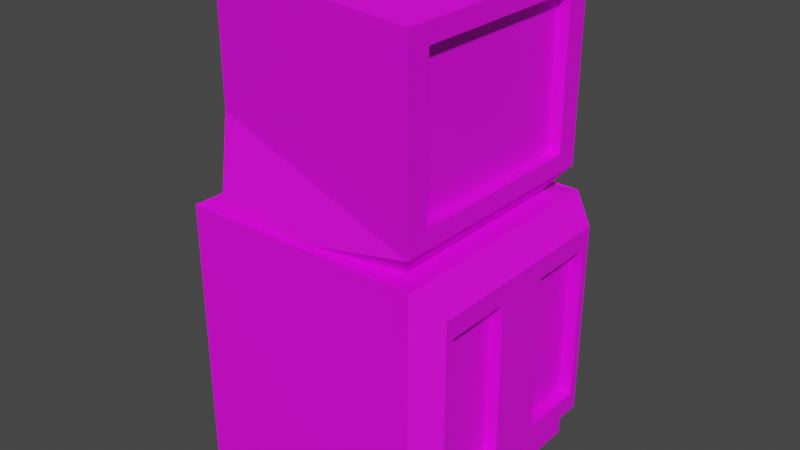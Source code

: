 # Source: TVConsole.blend  (saved by Blender 3.4.6; exported with 4.5.12 LTS)
import bpy
from mathutils import Matrix  # noqa: F401  (used for matrix-valued properties, if any)

bpy.ops.wm.read_factory_settings(use_empty=True)
scene = bpy.context.scene
scene.name = 'Scene'

# ---- collections
col_collection = bpy.data.collections.new('Collection'); scene.collection.children.link(col_collection)

# ---- images (referenced by path relative to the original .blend; pixels are not part of the script)
import os
ASSET_DIR = os.environ.get("B2B_ASSET_DIR", "")  # directory of the original .blend (textures are referenced by path, not embedded)
HERE = os.path.dirname(os.path.abspath(__file__))  # packed textures are extracted next to this script under _unpacked/

def load_image(name, relpath, width, height, colorspace="sRGB"):
    """Load a texture the original file referenced (path relative to the .blend, or extracted next to this script)."""
    p = next((c for c in (os.path.join(HERE, relpath), os.path.join(ASSET_DIR, relpath)) if relpath and os.path.exists(c)), "")
    if p:
        img = bpy.data.images.load(p, check_existing=True)
        img.name = name
    else:  # same state as the original file: an image datablock whose file is absent (Cycles renders it pink)
        img = bpy.data.images.new(name, width, height)
        img.source = "FILE"
        img.filepath = "//" + (relpath or name)
    img.colorspace_settings.name = colorspace
    return img
img_tvconsole_png = load_image('TVConsole.png', 'TVConsole.png', 1024, 1024, 'sRGB')

# ---- materials (node trees are filled in below, after node groups)
mat_material = bpy.data.materials.new('Material')
mat_material.alpha_threshold = 0.0
mat_material.use_transparent_shadow = False
mat_material.roughness = 0.5
mat_material.line_color = (0.0, 0.0, 0.0, 1.0)

# ---- material node trees
mat_material.use_nodes = True; mat_material.node_tree.nodes.clear()
_N = mat_material.node_tree.nodes; _L = mat_material.node_tree.links
n0 = _N.new('ShaderNodeOutputMaterial'); n0.name = 'Material Output'; n0.location = (300, 300)
n1 = _N.new('ShaderNodeBsdfPrincipled'); n1.name = 'Principled BSDF'; n1.location = (10, 300)
n1.distribution = 'GGX'
n1.subsurface_method = 'RANDOM_WALK_SKIN'
n1.inputs[3].default_value = 1.45
n1.inputs[27].default_value = (0.0, 0.0, 0.0, 1.0)
n1.inputs[28].default_value = 1.0
n2 = _N.new('ShaderNodeTexImage'); n2.name = 'Image Texture'; n2.location = (-280, 49)
n2.image = img_tvconsole_png
_L.new(n1.outputs[0], n0.inputs[0])
_L.new(n2.outputs[0], n1.inputs[0])
n0.is_active_output = True

# ---- world
world_world = bpy.data.worlds.new('World'); scene.world = world_world
world_world.use_nodes = True; world_world.node_tree.nodes.clear()
_N = world_world.node_tree.nodes; _L = world_world.node_tree.links
n0 = _N.new('ShaderNodeOutputWorld'); n0.name = 'World Output'; n0.location = (300, 300)
n1 = _N.new('ShaderNodeBackground'); n1.name = 'Background'; n1.location = (10, 300)
n1.inputs[0].default_value = (0.05088, 0.05088, 0.05088, 1.0)
_L.new(n1.outputs[0], n0.inputs[0])
n0.is_active_output = True
world_world.color = (0.05088, 0.05088, 0.05088)
world_world.use_sun_shadow = False
world_world.sun_shadow_jitter_overblur = 0.0

# ---- meshes
me_cube = bpy.data.meshes.new('Cube')
me_cube.from_pydata([(1.0, 1.0, 1.0), (1.0, 1.0, -1.0), (1.0, -1.0, 1.0), (1.0, -1.0, -1.0), (-1.0, 1.0, 1.0), (-1.0, 1.0, -1.0), (-1.0, -1.0, 1.0), (-1.0, -1.0, -1.0), (0.8, -0.8, 1.0), (-0.7808, -0.96, 0.8511), (0.8, 0.8, 1.0), (-0.7808, 0.96, 0.8511), (0.96, -0.96, 1.2), (-0.9536, -0.6912, 1.651), (0.96, 0.96, 1.2), (-0.9536, 0.6912, 1.651), (0.96, -0.96, 2.7), (-0.9536, -0.6912, 2.731), (0.96, 0.96, 2.7), (-0.9536, 0.6912, 2.731), (0.864, -0.864, 2.853), (-0.896, -0.432, 2.731), (0.864, 0.864, 2.853), (-0.896, 0.432, 2.731), (0.96, 0.768, 1.35), (0.96, -0.768, 1.35), (0.96, 0.768, 2.55), (0.96, -0.768, 2.55), (0.86, 0.768, 1.35), (0.86, -0.768, 1.35), (0.86, 0.768, 2.55), (0.86, -0.768, 2.55), (-1.0, 0.0, -1.0), (0.0, 1.0, -1.0), (0.0, -1.0, -1.0), (1.0, 0.0, -1.0), (0.0, 0.0, -1.0), (-1.0, -0.5, -1.0), (-0.5, 1.0, -1.0), (0.5, -1.0, -1.0), (1.0, 0.5, -1.0), (-1.0, 0.5, -1.0), (0.5, 1.0, -1.0), (-0.5, -1.0, -1.0), (1.0, -0.5, -1.0), (0.0, -0.5, -1.0), (0.0, 0.5, -1.0), (-0.5, 0.0, -1.0), (0.5, 0.0, -1.0), (0.5, 0.5, -1.0), (-0.5, 0.5, -1.0), (-0.5, -0.5, -1.0), (0.5, -0.5, -1.0), (-1.0, -0.5, -1.25), (-1.0, -1.0, -1.25), (-0.5, 1.0, -1.25), (-1.0, 1.0, -1.25), (0.5, -1.0, -1.25), (1.0, -1.0, -1.25), (1.0, 0.5, -1.25), (1.0, 1.0, -1.25), (-1.0, 0.5, -1.25), (0.5, 1.0, -1.25), (-0.5, -1.0, -1.25), (1.0, -0.5, -1.25), (0.5, 0.5, -1.25), (-0.5, 0.5, -1.25), (-0.5, -0.5, -1.25), (0.5, -0.5, -1.25), (1.0, 0.0, 1.0), (1.0, -0.5, 1.0), (1.0, 0.5, 1.0), (1.2, 0.86, 0.81), (1.2, 0.86, -0.81), (1.2, -0.86, 0.81), (1.2, -0.86, -0.81), (1.2, -0.455, 0.81), (1.2, 0.455, -0.81), (1.2, -0.455, -0.81), (1.2, 0.0, -0.81), (1.2, 0.455, 0.81), (1.2, 0.0, 0.81), (1.2, -0.1625, -0.81), (1.2, -0.1625, 0.81), (1.2, 0.1625, -0.81), (1.2, 0.1625, 0.81), (1.2, -0.7865, 0.648), (1.2, -0.7865, -0.648), (1.2, -0.4625, 0.648), (1.2, -0.4625, -0.648), (1.2, -0.2285, 0.648), (1.2, -0.2285, -0.648), (1.2, 0.7865, 0.648), (1.2, 0.7865, -0.648), (1.2, 0.4625, -0.648), (1.2, 0.2285, -0.648), (1.2, 0.4625, 0.648), (1.2, 0.2285, 0.648), (1.1, 0.7865, 0.648), (1.1, 0.7865, -0.648), (1.1, 0.4625, -0.648), (1.1, 0.2285, -0.648), (1.1, 0.4625, 0.648), (1.1, 0.2285, 0.648), (1.1, -0.7865, 0.648), (1.1, -0.7865, -0.648), (1.1, -0.4625, 0.648), (1.1, -0.4625, -0.648), (1.1, -0.2285, 0.648), (1.1, -0.2285, -0.648)], [], [(0, 4, 11, 10), (3, 2, 6, 7, 43, 34, 39), (7, 6, 4, 5, 41, 32, 37), (51, 43, 63, 67), (40, 1, 73, 77), (5, 4, 0, 1, 42, 33, 38), (11, 9, 13, 15), (6, 2, 8, 9), (4, 6, 9, 11), (2, 70, 69, 71, 0, 10, 8), (14, 15, 19, 18), (9, 8, 12, 13), (10, 11, 15, 14), (8, 10, 14, 12), (19, 17, 21, 23), (14, 18, 26, 24), (15, 13, 17, 19), (13, 12, 16, 17), (22, 23, 21, 20), (17, 16, 20, 21), (18, 19, 23, 22), (16, 18, 22, 20), (24, 26, 30, 28), (18, 16, 27, 26), (16, 12, 25, 27), (12, 14, 24, 25), (29, 28, 30, 31), (25, 24, 28, 29), (27, 25, 29, 31), (26, 27, 31, 30), (51, 45, 34, 43), (50, 46, 36, 47), (49, 40, 35, 48), (46, 49, 48, 36), (33, 42, 49, 46), (42, 1, 60, 62), (41, 50, 47, 32), (52, 44, 64, 68), (38, 33, 46, 50), (41, 5, 56, 61), (32, 47, 51, 37), (47, 36, 45, 51), (45, 52, 39, 34), (36, 48, 52, 45), (48, 35, 44, 52), (68, 64, 58, 57), (62, 60, 59, 65), (56, 55, 66, 61), (53, 67, 63, 54), (49, 42, 62, 65), (43, 7, 54, 63), (7, 37, 53, 54), (3, 39, 57, 58), (5, 38, 55, 56), (44, 3, 58, 64), (37, 51, 67, 53), (40, 49, 65, 59), (39, 52, 68, 57), (1, 40, 59, 60), (38, 50, 66, 55), (50, 41, 61, 66), (0, 71, 80, 72), (83, 76, 88, 90), (84, 85, 81, 79), (44, 35, 79, 82, 78), (1, 0, 72, 73), (71, 69, 81, 85, 80), (35, 40, 77, 84, 79), (69, 70, 76, 83, 81), (70, 2, 74, 76), (3, 44, 78, 75), (2, 3, 75, 74), (79, 81, 83, 82), (80, 85, 97, 96), (89, 91, 109, 107), (75, 78, 89, 87), (76, 74, 86, 88), (82, 83, 90, 91), (78, 82, 91, 89), (74, 75, 87, 86), (92, 96, 102, 98), (73, 72, 92, 93), (72, 80, 96, 92), (84, 77, 94, 95), (85, 84, 95, 97), (77, 73, 93, 94), (99, 98, 102, 103, 101, 100), (94, 93, 99, 100), (96, 97, 103, 102), (95, 94, 100, 101), (93, 92, 98, 99), (97, 95, 101, 103), (109, 108, 106, 104, 105, 107), (87, 89, 107, 105), (86, 87, 105, 104), (91, 90, 108, 109), (90, 88, 106, 108), (88, 86, 104, 106)])
_uv = me_cube.uv_layers.new(name='UVMap')
_uv.uv.foreach_set('vector', [0.5258, 0.2958, 0.7884, 0.2958, 0.7621, 0.3221, 0.5521, 0.3221, 0.02573, 0.2629, 0.02573, 7.835e-09, 0.2885, 5.881e-05, 0.2885, 0.263, 0.2228, 0.2629, 0.1571, 0.2629, 0.09143, 0.2629, 0.0, 0.5586, 0.0, 0.2958, 0.2629, 0.2958, 0.2629, 0.5586, 0.1972, 0.5586, 0.1314, 0.5586, 0.06572, 0.5586, 0.723, 0.8768, 0.723, 0.8111, 0.7558, 0.8111, 0.7558, 0.8768, 0.4601, 0.5587, 0.5258, 0.5587, 0.5074, 0.585, 0.4542, 0.585, 0.2885, 0.263, 0.2885, 5.881e-05, 0.5513, 7.835e-09, 0.5513, 0.2629, 0.4856, 0.2629, 0.4199, 0.2629, 0.3542, 0.2629, 0.9948, 0.2958, 0.9948, 0.5061, 0.9066, 0.4767, 0.9066, 0.3253, 0.7884, 0.5587, 0.5258, 0.5587, 0.5521, 0.5324, 0.7621, 0.5324, 0.7884, 0.2958, 0.7884, 0.5587, 0.7621, 0.5324, 0.7621, 0.3221, 0.5258, 0.5587, 0.5258, 0.493, 0.5258, 0.4273, 0.5258, 0.3615, 0.5258, 0.2958, 0.5521, 0.3221, 0.5521, 0.5324, 0.1972, 0.5914, 0.1355, 0.8431, 0.0172, 0.8431, -5.487e-09, 0.5914, 0.7766, 0.7906, 0.7767, 0.5804, 0.8028, 0.5587, 0.8645, 0.8104, 0.2233, 0.6131, 0.2234, 0.8233, 0.1355, 0.8431, 0.1972, 0.5914, 0.5062, 0.606, 0.5062, 0.8164, 0.4804, 0.8374, 0.4804, 0.585, 0.5257, 0.585, 0.5257, 0.7364, 0.5194, 0.7175, 0.5194, 0.6039, 0.4804, 0.8374, 0.2833, 0.8374, 0.303, 0.8121, 0.4607, 0.8121, 0.9066, 0.3253, 0.9066, 0.4767, 0.7884, 0.4767, 0.7884, 0.3253, 0.8645, 0.8104, 0.8028, 0.5587, 1.0, 0.5587, 0.9828, 0.8104, 0.5374, 0.5713, 0.7707, 0.6281, 0.7707, 0.7417, 0.5374, 0.7985, 0.7766, 0.7606, 0.5258, 0.8111, 0.5374, 0.7985, 0.7707, 0.7417, 0.5258, 0.5587, 0.7766, 0.6092, 0.7707, 0.6281, 0.5374, 0.5713, 0.2833, 0.585, 0.2833, 0.8374, 0.2629, 0.8248, 0.2629, 0.5976, 0.5062, 0.9446, 0.5062, 0.7869, 0.5194, 0.7869, 0.5194, 0.9446, 0.2833, 0.8374, 0.2833, 0.585, 0.303, 0.6102, 0.303, 0.8121, 0.2833, 0.585, 0.4804, 0.585, 0.4607, 0.6102, 0.303, 0.6102, 0.4804, 0.585, 0.4804, 0.8374, 0.4607, 0.8121, 0.4607, 0.6102, 0.9732, -1.12e-08, 0.9732, 0.2019, 0.8154, 0.2019, 0.8154, -4.304e-09, 0.2234, 0.7933, 0.2234, 0.5914, 0.2365, 0.5914, 0.2365, 0.7933, 0.9365, 0.8104, 0.9365, 0.9681, 0.9233, 0.9681, 0.9233, 0.8104, 0.5062, 0.7869, 0.5062, 0.585, 0.5194, 0.585, 0.5194, 0.7869, 0.3286, 0.3615, 0.3286, 0.4273, 0.2629, 0.4273, 0.2629, 0.3615, 0.4601, 0.3615, 0.4601, 0.4273, 0.3943, 0.4273, 0.3943, 0.3615, 0.4601, 0.493, 0.4601, 0.5587, 0.3943, 0.5587, 0.3943, 0.493, 0.4601, 0.4273, 0.4601, 0.493, 0.3943, 0.493, 0.3943, 0.4273, 0.5258, 0.4273, 0.5258, 0.493, 0.4601, 0.493, 0.4601, 0.4273, 0.4856, 0.2629, 0.5513, 0.2629, 0.5513, 0.2958, 0.4856, 0.2958, 0.4601, 0.2958, 0.4601, 0.3615, 0.3943, 0.3615, 0.3943, 0.2958, 0.03289, 0.9088, 0.03288, 0.8431, 0.06574, 0.8431, 0.06575, 0.9088, 0.5258, 0.3615, 0.5258, 0.4273, 0.4601, 0.4273, 0.4601, 0.3615, 0.1972, 0.5586, 0.2629, 0.5586, 0.2629, 0.5914, 0.1972, 0.5914, 0.3943, 0.2958, 0.3943, 0.3615, 0.3286, 0.3615, 0.3286, 0.2958, 0.3943, 0.3615, 0.3943, 0.4273, 0.3286, 0.4273, 0.3286, 0.3615, 0.3286, 0.4273, 0.3286, 0.493, 0.2629, 0.493, 0.2629, 0.4273, 0.3943, 0.4273, 0.3943, 0.493, 0.3286, 0.493, 0.3286, 0.4273, 0.3943, 0.493, 0.3943, 0.5587, 0.3286, 0.5587, 0.3286, 0.493, 0.5915, 0.8768, 0.5258, 0.8768, 0.5258, 0.8111, 0.5915, 0.8111, 0.6572, 0.8111, 0.6572, 0.8768, 0.5915, 0.8768, 0.5915, 0.8111, 0.723, 0.8768, 0.6572, 0.8768, 0.6572, 0.8111, 0.723, 0.8111, 0.3286, 0.8374, 0.3286, 0.9031, 0.2629, 0.9031, 0.2629, 0.8374, 0.3943, 0.9031, 0.3943, 0.8374, 0.4272, 0.8374, 0.4272, 0.9031, 0.2228, 0.2629, 0.2885, 0.263, 0.2885, 0.2958, 0.2228, 0.2958, 0.0, 0.5586, 0.06572, 0.5586, 0.06572, 0.5914, 0.0, 0.5914, 0.02573, 0.2629, 0.09143, 0.2629, 0.09143, 0.2958, 0.02573, 0.2958, 0.2885, 0.263, 0.3542, 0.2629, 0.3542, 0.2958, 0.2885, 0.2958, 0.8549, 0.2676, 0.8549, 0.2019, 0.8877, 0.2019, 0.8877, 0.2676, 0.46, 0.9031, 0.46, 0.8374, 0.4929, 0.8374, 0.4929, 0.9031, 0.09863, 0.8431, 0.09861, 0.9088, 0.06575, 0.9088, 0.06577, 0.8431, 0.4272, 0.9031, 0.4272, 0.8374, 0.46, 0.8374, 0.46, 0.9031, 0.3286, 0.9031, 0.3286, 0.8374, 0.3615, 0.8374, 0.3615, 0.9031, 0.3615, 0.9031, 0.3615, 0.8374, 0.3943, 0.8374, 0.3943, 0.9031, 0.03288, 0.8431, 0.03286, 0.9088, -8.385e-09, 0.9088, 1.469e-05, 0.8431, 0.577, 0.2629, 0.577, 0.1972, 0.6025, 0.1913, 0.6025, 0.2445, 0.6025, 0.1101, 0.6025, 0.07164, 0.6238, 0.07065, 0.6238, 0.1014, 0.8154, 0.1528, 0.6025, 0.1528, 0.6025, 0.1314, 0.8154, 0.1314, 0.3286, 0.5587, 0.3943, 0.5587, 0.3943, 0.585, 0.373, 0.585, 0.3345, 0.585, 0.5513, 0.2629, 0.5513, 7.835e-09, 0.577, 0.02483, 0.577, 0.2378, 0.577, 0.1972, 0.577, 0.1314, 0.6025, 0.1314, 0.6025, 0.1528, 0.6025, 0.1913, 0.3943, 0.5587, 0.4601, 0.5587, 0.4542, 0.585, 0.4157, 0.585, 0.3943, 0.585, 0.577, 0.1314, 0.577, 0.06572, 0.6025, 0.07164, 0.6025, 0.1101, 0.6025, 0.1314, 0.577, 0.06572, 0.577, -1.718e-09, 0.6025, 0.0184, 0.6025, 0.07164, 0.2629, 0.5587, 0.3286, 0.5587, 0.3345, 0.585, 0.2813, 0.585, 0.02573, 7.835e-09, 0.02573, 0.2629, 0.0, 0.2378, 0.0, 0.02483, 0.8154, 0.1314, 0.6025, 0.1314, 0.6025, 0.1101, 0.8154, 0.1101, 0.6025, 0.1913, 0.6025, 0.1528, 0.6238, 0.1615, 0.6238, 0.1922, 0.8417, 0.2327, 0.8417, 0.2019, 0.8549, 0.2019, 0.8549, 0.2327, 0.8154, 0.0184, 0.8154, 0.07164, 0.7942, 0.07065, 0.7942, 0.02806, 0.6025, 0.07164, 0.6025, 0.0184, 0.6238, 0.02806, 0.6238, 0.07065, 0.8154, 0.1101, 0.6025, 0.1101, 0.6238, 0.1014, 0.7942, 0.1014, 0.8154, 0.07164, 0.8154, 0.1101, 0.7942, 0.1014, 0.7942, 0.07065, 0.6025, 0.0184, 0.8154, 0.0184, 0.7942, 0.02806, 0.6238, 0.02806, 0.8154, 0.2753, 0.8154, 0.2327, 0.8286, 0.2327, 0.8286, 0.2753, 0.8154, 0.2445, 0.6025, 0.2445, 0.6238, 0.2348, 0.7942, 0.2348, 0.6025, 0.2445, 0.6025, 0.1913, 0.6238, 0.1922, 0.6238, 0.2348, 0.8154, 0.1528, 0.8154, 0.1913, 0.7942, 0.1922, 0.7942, 0.1615, 0.6025, 0.1528, 0.8154, 0.1528, 0.7942, 0.1615, 0.6238, 0.1615, 0.8154, 0.1913, 0.8154, 0.2445, 0.7942, 0.2348, 0.7942, 0.1922, 0.7766, 0.9807, 0.7766, 0.8104, 0.8192, 0.8104, 0.85, 0.8104, 0.85, 0.9807, 0.8192, 0.9807, 0.2234, 0.8359, 0.2234, 0.7933, 0.2365, 0.7933, 0.2365, 0.8359, 0.8154, 0.2327, 0.8154, 0.2019, 0.8286, 0.2019, 0.8286, 0.2327, 0.2234, 0.8667, 0.2234, 0.8359, 0.2365, 0.8359, 0.2365, 0.8667, 0.2365, 0.7618, 0.2365, 0.5914, 0.2496, 0.5914, 0.2496, 0.7618, 0.2628, 0.5914, 0.2628, 0.7618, 0.2496, 0.7618, 0.2496, 0.5914, 0.85, 0.9807, 0.85, 0.8104, 0.8808, 0.8104, 0.9233, 0.8104, 0.9233, 0.9807, 0.8808, 0.9807, 0.8417, 0.2753, 0.8417, 0.2327, 0.8549, 0.2327, 0.8549, 0.2753, 0.2496, 0.7618, 0.2496, 0.9322, 0.2365, 0.9322, 0.2365, 0.7618, 0.2496, 0.9322, 0.2496, 0.7618, 0.2628, 0.7618, 0.2628, 0.9322, 0.8286, 0.2753, 0.8286, 0.2445, 0.8417, 0.2445, 0.8417, 0.2753, 0.8286, 0.2445, 0.8286, 0.2019, 0.8417, 0.2019, 0.8417, 0.2445])
me_cube.materials.append(mat_material)
me_cube.use_mirror_vertex_groups = False
me_cube.update()

# ---- objects
ob_cube = bpy.data.objects.new('Cube', me_cube)

# ---- transforms, parenting, visibility, modifiers, constraints
ob_cube.location = (0.0, 0.0, 0.0)
ob_cube.lock_rotations_4d = False
ob_cube.empty_display_type = 'ARROWS'
ob_cube.lineart.crease_threshold = 0.0

# ---- collection membership
col_collection.objects.link(ob_cube)

# ---- scene / render settings (as saved in the file)
scene.frame_start = 1; scene.frame_end = 250; scene.frame_set(1)
scene.render.engine = 'BLENDER_EEVEE_NEXT'
scene.cycles.sampling_pattern = 'TABULATED_SOBOL'
scene.cycles.use_light_tree = False
scene.view_settings.view_transform = 'Filmic'
bpy.context.view_layer.update()

# ---- added for rendering (the .blend has no active camera and no usable light): camera, sun
cam_auto = bpy.data.cameras.new('AutoCamera')
cam_auto.lens = 50.0
cam_auto.sensor_width = 36.0
cam_auto.clip_end = 1000.0
ob_auto_camera = bpy.data.objects.new('AutoCamera', cam_auto)
scene.collection.objects.link(ob_auto_camera)
ob_auto_camera.location = (4.78808, -5.62569, 4.55193)
ob_auto_camera.rotation_euler = (1.09748, -7.21219e-08, 0.694738)
scene.camera = ob_auto_camera
light_auto_sun = bpy.data.lights.new('AutoSun', 'SUN')
light_auto_sun.energy = 3.0
light_auto_sun.angle = 0.0523599
ob_auto_sun = bpy.data.objects.new('AutoSun', light_auto_sun)
scene.collection.objects.link(ob_auto_sun)
ob_auto_sun.rotation_euler = (0.872665, 0.174533, 0.523599)
bpy.context.view_layer.update()
